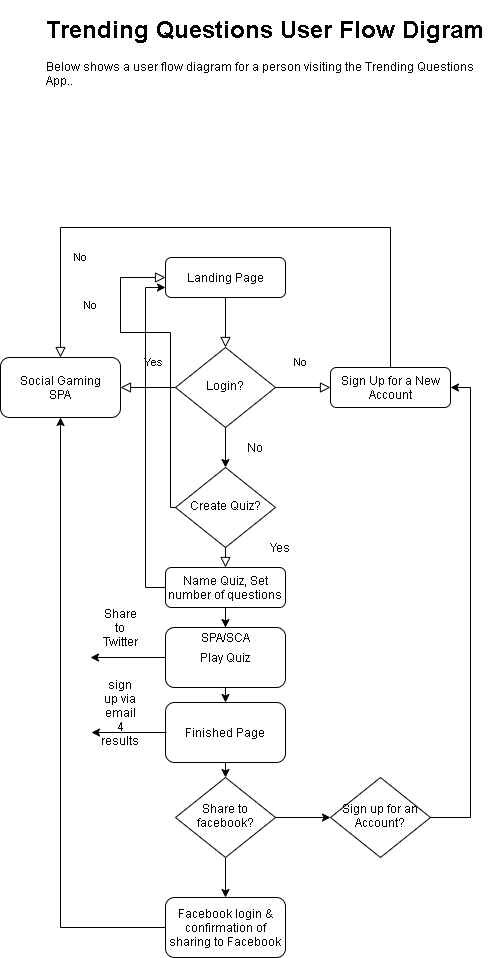

The diagram above was exported from draw.io. Its source (the exported page's mxGraphModel, read from the mxfile embedded in the PNG):
<mxGraphModel dx="1038" dy="1749" grid="1" gridSize="10" guides="1" tooltips="1" connect="1" arrows="1" fold="1" page="1" pageScale="1" pageWidth="827" pageHeight="1169" math="0" shadow="0">
  <root>
    <mxCell id="0" />
    <mxCell id="1" parent="0" />
    <mxCell id="2" value="" style="group" vertex="1" connectable="0" parent="1">
      <mxGeometry x="179" y="-903" width="450" height="730" as="geometry" />
    </mxCell>
    <mxCell id="3" value="Facebook login &amp;amp; confirmation of sharing to Facebook" style="rounded=1;whiteSpace=wrap;html=1;" vertex="1" parent="2">
      <mxGeometry x="165" y="670" width="120" height="60" as="geometry" />
    </mxCell>
    <mxCell id="4" value="Finished Page" style="rounded=1;whiteSpace=wrap;html=1;" vertex="1" parent="2">
      <mxGeometry x="165" y="475" width="120" height="60" as="geometry" />
    </mxCell>
    <mxCell id="5" value="Landing Page" style="rounded=1;whiteSpace=wrap;html=1;fontSize=12;glass=0;strokeWidth=1;shadow=0;" vertex="1" parent="2">
      <mxGeometry x="165" y="30" width="120" height="40" as="geometry" />
    </mxCell>
    <mxCell id="6" value="Login?" style="rhombus;whiteSpace=wrap;html=1;shadow=0;fontFamily=Helvetica;fontSize=12;align=center;strokeWidth=1;spacing=6;spacingTop=-4;" vertex="1" parent="2">
      <mxGeometry x="175" y="120" width="100" height="80" as="geometry" />
    </mxCell>
    <mxCell id="7" value="" style="rounded=0;html=1;jettySize=auto;orthogonalLoop=1;fontSize=11;endArrow=block;endFill=0;endSize=8;strokeWidth=1;shadow=0;labelBackgroundColor=none;edgeStyle=orthogonalEdgeStyle;" edge="1" parent="2" source="5" target="6">
      <mxGeometry relative="1" as="geometry" />
    </mxCell>
    <mxCell id="8" value="Sign Up for a New Account" style="rounded=1;whiteSpace=wrap;html=1;fontSize=12;glass=0;strokeWidth=1;shadow=0;" vertex="1" parent="2">
      <mxGeometry x="330" y="140" width="120" height="40" as="geometry" />
    </mxCell>
    <mxCell id="9" value="No" style="edgeStyle=orthogonalEdgeStyle;rounded=0;html=1;jettySize=auto;orthogonalLoop=1;fontSize=11;endArrow=block;endFill=0;endSize=8;strokeWidth=1;shadow=0;labelBackgroundColor=none;" edge="1" parent="2" source="6" target="8">
      <mxGeometry x="-0.0909" y="25" relative="1" as="geometry">
        <mxPoint as="offset" />
      </mxGeometry>
    </mxCell>
    <mxCell id="10" value="No" style="rounded=0;html=1;jettySize=auto;orthogonalLoop=1;fontSize=11;endArrow=block;endFill=0;endSize=8;strokeWidth=1;shadow=0;labelBackgroundColor=none;edgeStyle=orthogonalEdgeStyle;entryX=0;entryY=0.5;entryDx=0;entryDy=0;" edge="1" parent="2" source="11" target="5">
      <mxGeometry x="0.5588" y="30" relative="1" as="geometry">
        <mxPoint as="offset" />
        <Array as="points">
          <mxPoint x="170" y="280" />
          <mxPoint x="170" y="105" />
          <mxPoint x="120" y="105" />
          <mxPoint x="120" y="50" />
        </Array>
      </mxGeometry>
    </mxCell>
    <mxCell id="11" value="Create Quiz?" style="rhombus;whiteSpace=wrap;html=1;shadow=0;fontFamily=Helvetica;fontSize=12;align=center;strokeWidth=1;spacing=6;spacingTop=-4;" vertex="1" parent="2">
      <mxGeometry x="175" y="240" width="100" height="80" as="geometry" />
    </mxCell>
    <mxCell id="12" style="edgeStyle=orthogonalEdgeStyle;rounded=0;orthogonalLoop=1;jettySize=auto;html=1;exitX=0.5;exitY=1;exitDx=0;exitDy=0;entryX=0.5;entryY=0;entryDx=0;entryDy=0;" edge="1" parent="2" source="6" target="11">
      <mxGeometry relative="1" as="geometry" />
    </mxCell>
    <mxCell id="13" style="edgeStyle=orthogonalEdgeStyle;rounded=0;orthogonalLoop=1;jettySize=auto;html=1;exitX=0;exitY=0.5;exitDx=0;exitDy=0;entryX=0;entryY=0.75;entryDx=0;entryDy=0;" edge="1" parent="2" source="14" target="5">
      <mxGeometry relative="1" as="geometry" />
    </mxCell>
    <mxCell id="14" value="Name Quiz, Set number of questions" style="rounded=1;whiteSpace=wrap;html=1;fontSize=12;glass=0;strokeWidth=1;shadow=0;" vertex="1" parent="2">
      <mxGeometry x="165" y="340" width="120" height="40" as="geometry" />
    </mxCell>
    <mxCell id="15" value="Play Quiz" style="rounded=1;whiteSpace=wrap;html=1;" vertex="1" parent="2">
      <mxGeometry x="165" y="400" width="120" height="60" as="geometry" />
    </mxCell>
    <mxCell id="16" value="&amp;nbsp;Social Gaming &lt;br&gt;SPA" style="rounded=1;whiteSpace=wrap;html=1;" vertex="1" parent="2">
      <mxGeometry y="130" width="120" height="60" as="geometry" />
    </mxCell>
    <mxCell id="17" value="Yes" style="rounded=0;html=1;jettySize=auto;orthogonalLoop=1;fontSize=11;endArrow=block;endFill=0;endSize=8;strokeWidth=1;shadow=0;labelBackgroundColor=none;edgeStyle=orthogonalEdgeStyle;entryX=1;entryY=0.5;entryDx=0;entryDy=0;" edge="1" parent="2" source="6" target="16">
      <mxGeometry x="-0.2" y="-25" relative="1" as="geometry">
        <mxPoint as="offset" />
      </mxGeometry>
    </mxCell>
    <mxCell id="18" value="" style="edgeStyle=orthogonalEdgeStyle;rounded=0;orthogonalLoop=1;jettySize=auto;html=1;" edge="1" parent="2" source="14" target="15">
      <mxGeometry relative="1" as="geometry" />
    </mxCell>
    <mxCell id="19" value="" style="rounded=0;html=1;jettySize=auto;orthogonalLoop=1;fontSize=11;endArrow=block;endFill=0;endSize=8;strokeWidth=1;shadow=0;labelBackgroundColor=none;edgeStyle=orthogonalEdgeStyle;exitX=0.5;exitY=1;exitDx=0;exitDy=0;entryX=0.5;entryY=0;entryDx=0;entryDy=0;" edge="1" parent="2" source="11" target="14">
      <mxGeometry relative="1" as="geometry">
        <mxPoint x="384" y="395" as="sourcePoint" />
        <mxPoint x="230" y="345" as="targetPoint" />
      </mxGeometry>
    </mxCell>
    <mxCell id="20" value="No" style="rounded=0;html=1;jettySize=auto;orthogonalLoop=1;fontSize=11;endArrow=block;endFill=0;endSize=8;strokeWidth=1;shadow=0;labelBackgroundColor=none;edgeStyle=orthogonalEdgeStyle;entryX=0.5;entryY=0;entryDx=0;entryDy=0;exitX=0.5;exitY=0;exitDx=0;exitDy=0;" edge="1" parent="2" source="8" target="16">
      <mxGeometry x="0.5" y="30" relative="1" as="geometry">
        <mxPoint as="offset" />
        <mxPoint x="380" y="290" as="sourcePoint" />
        <mxPoint x="175" y="60" as="targetPoint" />
        <Array as="points">
          <mxPoint x="390" />
          <mxPoint x="60" />
        </Array>
      </mxGeometry>
    </mxCell>
    <mxCell id="21" value="" style="edgeStyle=orthogonalEdgeStyle;rounded=0;orthogonalLoop=1;jettySize=auto;html=1;entryX=0.5;entryY=0;entryDx=0;entryDy=0;" edge="1" parent="2" target="4">
      <mxGeometry relative="1" as="geometry">
        <mxPoint x="225" y="460" as="sourcePoint" />
        <mxPoint x="235" y="410" as="targetPoint" />
      </mxGeometry>
    </mxCell>
    <mxCell id="22" value="SPA/SCA" style="text;html=1;strokeColor=none;fillColor=none;align=center;verticalAlign=middle;whiteSpace=wrap;rounded=0;" vertex="1" parent="2">
      <mxGeometry x="205" y="400" width="40" height="20" as="geometry" />
    </mxCell>
    <mxCell id="23" value="" style="endArrow=classic;html=1;exitX=0;exitY=0.5;exitDx=0;exitDy=0;" edge="1" parent="2" source="15">
      <mxGeometry width="50" height="50" relative="1" as="geometry">
        <mxPoint x="310" y="310" as="sourcePoint" />
        <mxPoint x="90" y="430" as="targetPoint" />
      </mxGeometry>
    </mxCell>
    <mxCell id="24" value="Share to Twitter" style="text;html=1;strokeColor=none;fillColor=none;align=center;verticalAlign=middle;whiteSpace=wrap;rounded=0;" vertex="1" parent="2">
      <mxGeometry x="100" y="390" width="40" height="20" as="geometry" />
    </mxCell>
    <mxCell id="25" value="" style="endArrow=classic;html=1;exitX=0;exitY=0.5;exitDx=0;exitDy=0;" edge="1" parent="2">
      <mxGeometry width="50" height="50" relative="1" as="geometry">
        <mxPoint x="166" y="505" as="sourcePoint" />
        <mxPoint x="91" y="505" as="targetPoint" />
      </mxGeometry>
    </mxCell>
    <mxCell id="26" value="sign up via email 4 results" style="text;html=1;strokeColor=none;fillColor=none;align=center;verticalAlign=middle;whiteSpace=wrap;rounded=0;" vertex="1" parent="2">
      <mxGeometry x="100" y="475" width="40" height="20" as="geometry" />
    </mxCell>
    <mxCell id="27" style="edgeStyle=orthogonalEdgeStyle;rounded=0;orthogonalLoop=1;jettySize=auto;html=1;exitX=0.5;exitY=1;exitDx=0;exitDy=0;entryX=0.5;entryY=0;entryDx=0;entryDy=0;" edge="1" parent="2" source="28" target="3">
      <mxGeometry relative="1" as="geometry" />
    </mxCell>
    <mxCell id="28" value="Share to facebook?" style="rhombus;whiteSpace=wrap;html=1;shadow=0;fontFamily=Helvetica;fontSize=12;align=center;strokeWidth=1;spacing=6;spacingTop=-4;" vertex="1" parent="2">
      <mxGeometry x="175" y="550" width="100" height="80" as="geometry" />
    </mxCell>
    <mxCell id="29" style="edgeStyle=orthogonalEdgeStyle;rounded=0;orthogonalLoop=1;jettySize=auto;html=1;exitX=0;exitY=0.5;exitDx=0;exitDy=0;entryX=0.5;entryY=1;entryDx=0;entryDy=0;" edge="1" parent="2" source="3" target="16">
      <mxGeometry relative="1" as="geometry" />
    </mxCell>
    <mxCell id="30" style="edgeStyle=orthogonalEdgeStyle;rounded=0;orthogonalLoop=1;jettySize=auto;html=1;exitX=1;exitY=0.5;exitDx=0;exitDy=0;entryX=1;entryY=0.5;entryDx=0;entryDy=0;" edge="1" parent="2" source="31" target="8">
      <mxGeometry relative="1" as="geometry" />
    </mxCell>
    <mxCell id="31" value="Sign up for an Account?" style="rhombus;whiteSpace=wrap;html=1;shadow=0;fontFamily=Helvetica;fontSize=12;align=center;strokeWidth=1;spacing=6;spacingTop=-4;" vertex="1" parent="2">
      <mxGeometry x="330" y="550" width="100" height="80" as="geometry" />
    </mxCell>
    <mxCell id="32" value="No" style="text;html=1;strokeColor=none;fillColor=none;align=center;verticalAlign=middle;whiteSpace=wrap;rounded=0;" vertex="1" parent="2">
      <mxGeometry x="235" y="210" width="40" height="20" as="geometry" />
    </mxCell>
    <mxCell id="33" value="Yes" style="text;html=1;strokeColor=none;fillColor=none;align=center;verticalAlign=middle;whiteSpace=wrap;rounded=0;" vertex="1" parent="2">
      <mxGeometry x="260" y="310" width="40" height="20" as="geometry" />
    </mxCell>
    <mxCell id="34" style="edgeStyle=orthogonalEdgeStyle;rounded=0;orthogonalLoop=1;jettySize=auto;html=1;exitX=0.5;exitY=1;exitDx=0;exitDy=0;entryX=0.5;entryY=0;entryDx=0;entryDy=0;" edge="1" parent="2" source="4" target="28">
      <mxGeometry relative="1" as="geometry" />
    </mxCell>
    <mxCell id="35" style="edgeStyle=orthogonalEdgeStyle;rounded=0;orthogonalLoop=1;jettySize=auto;html=1;exitX=1;exitY=0.5;exitDx=0;exitDy=0;entryX=0;entryY=0.5;entryDx=0;entryDy=0;" edge="1" parent="2" source="28" target="31">
      <mxGeometry relative="1" as="geometry" />
    </mxCell>
    <mxCell id="36" value="&lt;h1&gt;Trending Questions User Flow Digram&lt;/h1&gt;&lt;p&gt;Below shows a user flow diagram for a person visiting the Trending Questions App..&lt;/p&gt;" style="text;html=1;strokeColor=none;fillColor=none;spacing=5;spacingTop=-20;whiteSpace=wrap;overflow=hidden;rounded=0;" vertex="1" parent="1">
      <mxGeometry x="220" y="-1120" width="460" height="120" as="geometry" />
    </mxCell>
  </root>
</mxGraphModel>